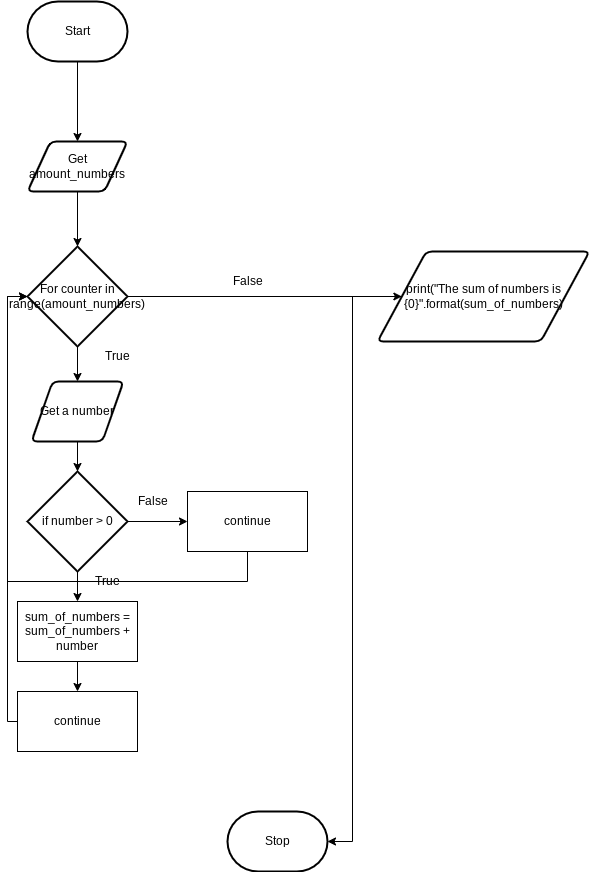

The diagram above was exported from draw.io. Its source (the exported page's mxGraphModel, read from the mxfile embedded in the PNG):
<mxGraphModel dx="1204" dy="741" grid="1" gridSize="10" guides="1" tooltips="1" connect="1" arrows="1" fold="1" page="1" pageScale="1" pageWidth="827" pageHeight="1169" math="0" shadow="0">
  <root>
    <mxCell id="0" />
    <mxCell id="1" parent="0" />
    <mxCell id="135" style="edgeStyle=orthogonalEdgeStyle;rounded=0;html=1;entryX=0.5;entryY=0;entryDx=0;entryDy=0;entryPerimeter=0;" edge="1" parent="1" source="3" target="74">
      <mxGeometry relative="1" as="geometry" />
    </mxCell>
    <mxCell id="3" value="Get amount_numbers" style="shape=parallelogram;html=1;strokeWidth=2;perimeter=parallelogramPerimeter;whiteSpace=wrap;rounded=1;arcSize=12;size=0.23;" parent="1" vertex="1">
      <mxGeometry x="180" y="380" width="100" height="50" as="geometry" />
    </mxCell>
    <mxCell id="136" style="edgeStyle=orthogonalEdgeStyle;rounded=0;html=1;entryX=0.5;entryY=0;entryDx=0;entryDy=0;" edge="1" parent="1" source="5" target="3">
      <mxGeometry relative="1" as="geometry" />
    </mxCell>
    <mxCell id="5" value="Start" style="strokeWidth=2;html=1;shape=mxgraph.flowchart.terminator;whiteSpace=wrap;" parent="1" vertex="1">
      <mxGeometry x="180" y="240" width="100" height="60" as="geometry" />
    </mxCell>
    <mxCell id="11" value="Stop" style="strokeWidth=2;html=1;shape=mxgraph.flowchart.terminator;whiteSpace=wrap;" parent="1" vertex="1">
      <mxGeometry x="380" y="1050" width="100" height="60" as="geometry" />
    </mxCell>
    <mxCell id="121" style="edgeStyle=orthogonalEdgeStyle;rounded=0;html=1;entryX=0.5;entryY=0;entryDx=0;entryDy=0;" edge="1" parent="1" source="74" target="113">
      <mxGeometry relative="1" as="geometry" />
    </mxCell>
    <mxCell id="133" style="edgeStyle=orthogonalEdgeStyle;rounded=0;html=1;entryX=0;entryY=0.5;entryDx=0;entryDy=0;" edge="1" parent="1" source="74" target="99">
      <mxGeometry relative="1" as="geometry" />
    </mxCell>
    <mxCell id="74" value="For counter in range(amount_numbers)" style="strokeWidth=2;html=1;shape=mxgraph.flowchart.decision;whiteSpace=wrap;" parent="1" vertex="1">
      <mxGeometry x="180" y="485" width="100" height="100" as="geometry" />
    </mxCell>
    <mxCell id="90" value="False" style="text;html=1;resizable=0;autosize=1;align=center;verticalAlign=middle;points=[];fillColor=none;strokeColor=none;rounded=0;" parent="1" vertex="1">
      <mxGeometry x="280" y="730" width="50" height="20" as="geometry" />
    </mxCell>
    <mxCell id="94" value="True" style="text;html=1;resizable=0;autosize=1;align=center;verticalAlign=middle;points=[];fillColor=none;strokeColor=none;rounded=0;" parent="1" vertex="1">
      <mxGeometry x="250" y="585" width="40" height="20" as="geometry" />
    </mxCell>
    <mxCell id="134" style="edgeStyle=orthogonalEdgeStyle;rounded=0;html=1;entryX=1;entryY=0.5;entryDx=0;entryDy=0;entryPerimeter=0;" edge="1" parent="1" source="99" target="11">
      <mxGeometry relative="1" as="geometry" />
    </mxCell>
    <mxCell id="99" value="print(&quot;The sum of numbers is {0}&quot;.format(sum_of_numbers)" style="shape=parallelogram;html=1;strokeWidth=2;perimeter=parallelogramPerimeter;whiteSpace=wrap;rounded=1;arcSize=12;size=0.23;" parent="1" vertex="1">
      <mxGeometry x="530" y="490" width="212" height="90" as="geometry" />
    </mxCell>
    <mxCell id="102" value="False" style="text;html=1;resizable=0;autosize=1;align=center;verticalAlign=middle;points=[];fillColor=none;strokeColor=none;rounded=0;" parent="1" vertex="1">
      <mxGeometry x="375" y="510" width="50" height="20" as="geometry" />
    </mxCell>
    <mxCell id="130" style="edgeStyle=orthogonalEdgeStyle;rounded=0;html=1;entryX=0;entryY=0.5;entryDx=0;entryDy=0;entryPerimeter=0;" edge="1" parent="1" source="107" target="74">
      <mxGeometry relative="1" as="geometry">
        <Array as="points">
          <mxPoint x="160" y="960" />
          <mxPoint x="160" y="535" />
        </Array>
      </mxGeometry>
    </mxCell>
    <mxCell id="107" value="continue" style="rounded=0;whiteSpace=wrap;html=1;" parent="1" vertex="1">
      <mxGeometry x="170" y="930" width="120" height="60" as="geometry" />
    </mxCell>
    <mxCell id="131" style="edgeStyle=orthogonalEdgeStyle;rounded=0;html=1;" edge="1" parent="1" source="113" target="122">
      <mxGeometry relative="1" as="geometry" />
    </mxCell>
    <mxCell id="113" value="Get a number" style="shape=parallelogram;html=1;strokeWidth=2;perimeter=parallelogramPerimeter;whiteSpace=wrap;rounded=1;arcSize=12;size=0.23;" parent="1" vertex="1">
      <mxGeometry x="184" y="620" width="92" height="60" as="geometry" />
    </mxCell>
    <mxCell id="125" value="" style="edgeStyle=orthogonalEdgeStyle;rounded=0;html=1;" edge="1" parent="1" source="122" target="123">
      <mxGeometry relative="1" as="geometry" />
    </mxCell>
    <mxCell id="127" style="edgeStyle=orthogonalEdgeStyle;rounded=0;html=1;entryX=0;entryY=0.5;entryDx=0;entryDy=0;" edge="1" parent="1" source="122" target="126">
      <mxGeometry relative="1" as="geometry" />
    </mxCell>
    <mxCell id="122" value="if number &amp;gt; 0" style="strokeWidth=2;html=1;shape=mxgraph.flowchart.decision;whiteSpace=wrap;" vertex="1" parent="1">
      <mxGeometry x="180" y="710" width="100" height="100" as="geometry" />
    </mxCell>
    <mxCell id="132" style="edgeStyle=orthogonalEdgeStyle;rounded=0;html=1;entryX=0.5;entryY=0;entryDx=0;entryDy=0;" edge="1" parent="1" source="123" target="107">
      <mxGeometry relative="1" as="geometry" />
    </mxCell>
    <mxCell id="123" value="sum_of_numbers = sum_of_numbers + number" style="rounded=0;whiteSpace=wrap;html=1;" vertex="1" parent="1">
      <mxGeometry x="170" y="840" width="120" height="60" as="geometry" />
    </mxCell>
    <mxCell id="128" style="edgeStyle=orthogonalEdgeStyle;rounded=0;html=1;entryX=0;entryY=0.5;entryDx=0;entryDy=0;entryPerimeter=0;" edge="1" parent="1" source="126" target="74">
      <mxGeometry relative="1" as="geometry">
        <Array as="points">
          <mxPoint x="400" y="820" />
          <mxPoint x="160" y="820" />
          <mxPoint x="160" y="535" />
        </Array>
      </mxGeometry>
    </mxCell>
    <mxCell id="126" value="continue" style="rounded=0;whiteSpace=wrap;html=1;" vertex="1" parent="1">
      <mxGeometry x="340" y="730" width="120" height="60" as="geometry" />
    </mxCell>
    <mxCell id="129" value="True" style="text;html=1;resizable=0;autosize=1;align=center;verticalAlign=middle;points=[];fillColor=none;strokeColor=none;rounded=0;" vertex="1" parent="1">
      <mxGeometry x="240" y="810" width="40" height="20" as="geometry" />
    </mxCell>
  </root>
</mxGraphModel>